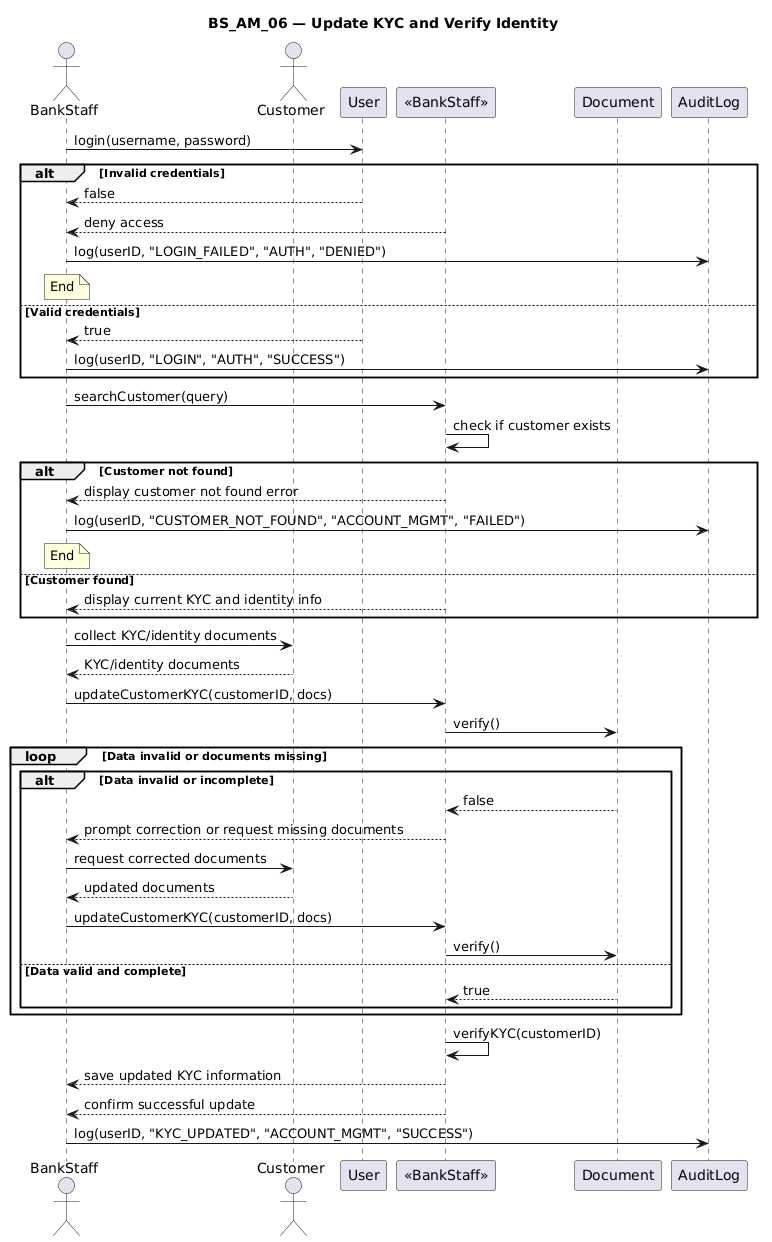

The diagram above was rendered by PlantUML. Its source (embedded in the PNG):
@startuml
title BS_AM_06 — Update KYC and Verify Identity

actor BankStaff as Staff
actor Customer
participant User
participant "«BankStaff»" as StaffSys
participant Document
participant AuditLog

Staff -> User: login(username, password)
alt Invalid credentials
    User --> Staff: false
    StaffSys --> Staff: deny access
    Staff -> AuditLog: log(userID, "LOGIN_FAILED", "AUTH", "DENIED")
    note over Staff: End
else Valid credentials
    User --> Staff: true
    Staff -> AuditLog: log(userID, "LOGIN", "AUTH", "SUCCESS")
end

Staff -> StaffSys: searchCustomer(query)
StaffSys -> StaffSys: check if customer exists
alt Customer not found
    StaffSys --> Staff: display customer not found error
    Staff -> AuditLog: log(userID, "CUSTOMER_NOT_FOUND", "ACCOUNT_MGMT", "FAILED")
    note over Staff: End
else Customer found
    StaffSys --> Staff: display current KYC and identity info
end

Staff -> Customer: collect KYC/identity documents
Customer --> Staff: KYC/identity documents
Staff -> StaffSys: updateCustomerKYC(customerID, docs)
StaffSys -> Document: verify()

loop Data invalid or documents missing
    alt Data invalid or incomplete
        Document --> StaffSys: false
        StaffSys --> Staff: prompt correction or request missing documents
        Staff -> Customer: request corrected documents
        Customer --> Staff: updated documents
        Staff -> StaffSys: updateCustomerKYC(customerID, docs)
        StaffSys -> Document: verify()
    else Data valid and complete
        Document --> StaffSys: true
    end
end

StaffSys -> StaffSys: verifyKYC(customerID)
StaffSys --> Staff: save updated KYC information
StaffSys --> Staff: confirm successful update
Staff -> AuditLog: log(userID, "KYC_UPDATED", "ACCOUNT_MGMT", "SUCCESS")
@enduml